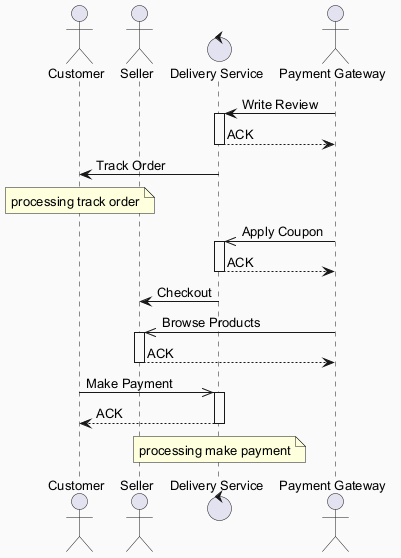

The diagram above was rendered by PlantUML. Its source (embedded in the PNG):
@startuml
skinparam backgroundColor #FAFAFA
skinparam classBackgroundColor #FFF3E0
skinparam classBorderColor #E65100
skinparam defaultFontSize 13
actor "Customer" as C
actor "Seller" as S
control "Delivery Service" as DS
actor "Payment Gateway" as PG
PG -> DS : Write Review
activate DS
DS --> PG : ACK
deactivate DS
DS -> C : Track Order
note over C : processing track order
PG ->> DS : Apply Coupon
activate DS
DS --> PG : ACK
deactivate DS
DS -> S : Checkout
PG ->> S : Browse Products
activate S
S --> PG : ACK
deactivate S
C ->> DS : Make Payment
activate DS
DS --> C : ACK
deactivate DS
note over DS : processing make payment
@enduml